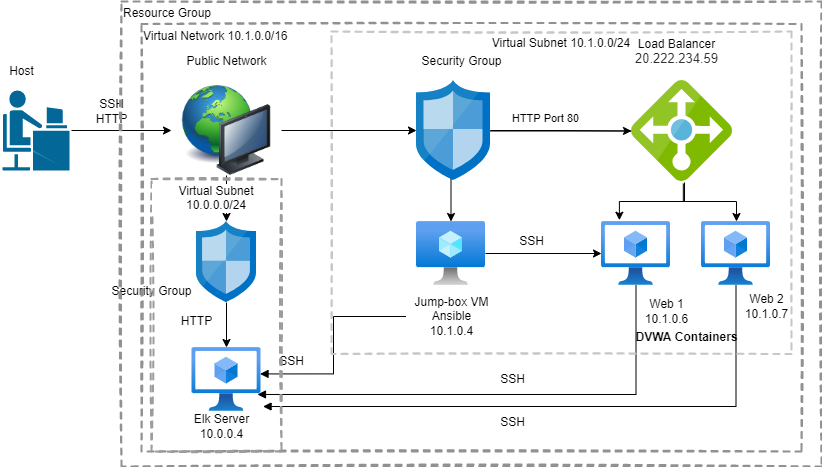

The diagram above was exported from draw.io. Its source (the exported page's mxGraphModel, read from the mxfile embedded in the PNG):
<mxGraphModel dx="1038" dy="649" grid="1" gridSize="10" guides="1" tooltips="1" connect="1" arrows="1" fold="1" page="1" pageScale="1" pageWidth="980" pageHeight="690" math="0" shadow="0">
  <root>
    <mxCell id="0" />
    <mxCell id="1" parent="0" />
    <mxCell id="AliA5fw3jf4IeU8cdq8I-28" value="" style="edgeStyle=orthogonalEdgeStyle;rounded=0;orthogonalLoop=1;jettySize=auto;html=1;" parent="1" source="AliA5fw3jf4IeU8cdq8I-1" target="AliA5fw3jf4IeU8cdq8I-7" edge="1">
      <mxGeometry relative="1" as="geometry" />
    </mxCell>
    <mxCell id="AliA5fw3jf4IeU8cdq8I-1" value="" style="shape=mxgraph.cisco.people.androgenous_person;sketch=0;html=1;pointerEvents=1;dashed=0;fillColor=#036897;strokeColor=#ffffff;strokeWidth=2;verticalLabelPosition=bottom;verticalAlign=top;align=center;outlineConnect=0;" parent="1" vertex="1">
      <mxGeometry x="10" y="218" width="69" height="82" as="geometry" />
    </mxCell>
    <mxCell id="AliA5fw3jf4IeU8cdq8I-2" value="Host" style="text;html=1;resizable=0;autosize=1;align=center;verticalAlign=middle;points=[];fillColor=none;strokeColor=none;rounded=0;" parent="1" vertex="1">
      <mxGeometry x="10" y="190" width="40" height="20" as="geometry" />
    </mxCell>
    <mxCell id="AliA5fw3jf4IeU8cdq8I-29" value="" style="edgeStyle=orthogonalEdgeStyle;rounded=0;orthogonalLoop=1;jettySize=auto;html=1;" parent="1" source="AliA5fw3jf4IeU8cdq8I-7" target="AliA5fw3jf4IeU8cdq8I-13" edge="1">
      <mxGeometry relative="1" as="geometry" />
    </mxCell>
    <mxCell id="AliA5fw3jf4IeU8cdq8I-62" value="" style="edgeStyle=orthogonalEdgeStyle;rounded=0;sketch=0;orthogonalLoop=1;jettySize=auto;html=1;" parent="1" source="AliA5fw3jf4IeU8cdq8I-7" target="AliA5fw3jf4IeU8cdq8I-46" edge="1">
      <mxGeometry relative="1" as="geometry" />
    </mxCell>
    <mxCell id="AliA5fw3jf4IeU8cdq8I-7" value="" style="image;html=1;image=img/lib/clip_art/computers/Network_128x128.png" parent="1" vertex="1">
      <mxGeometry x="180" y="214" width="110" height="90" as="geometry" />
    </mxCell>
    <mxCell id="AliA5fw3jf4IeU8cdq8I-9" value="Public Network" style="text;html=1;resizable=0;autosize=1;align=center;verticalAlign=middle;points=[];fillColor=none;strokeColor=none;rounded=0;" parent="1" vertex="1">
      <mxGeometry x="185" y="180" width="100" height="20" as="geometry" />
    </mxCell>
    <mxCell id="AliA5fw3jf4IeU8cdq8I-48" value="" style="edgeStyle=orthogonalEdgeStyle;rounded=0;orthogonalLoop=1;jettySize=auto;html=1;" parent="1" source="AliA5fw3jf4IeU8cdq8I-12" target="AliA5fw3jf4IeU8cdq8I-31" edge="1">
      <mxGeometry relative="1" as="geometry" />
    </mxCell>
    <mxCell id="AliA5fw3jf4IeU8cdq8I-60" value="" style="edgeStyle=orthogonalEdgeStyle;rounded=0;orthogonalLoop=1;jettySize=auto;html=1;exitX=0.513;exitY=1.021;exitDx=0;exitDy=0;exitPerimeter=0;sketch=0;" parent="1" source="AliA5fw3jf4IeU8cdq8I-12" target="AliA5fw3jf4IeU8cdq8I-35" edge="1">
      <mxGeometry relative="1" as="geometry">
        <mxPoint x="640" y="340" as="sourcePoint" />
        <Array as="points">
          <mxPoint x="692" y="330" />
          <mxPoint x="745" y="330" />
        </Array>
      </mxGeometry>
    </mxCell>
    <mxCell id="AliA5fw3jf4IeU8cdq8I-12" value="" style="sketch=0;aspect=fixed;html=1;points=[];align=center;image;fontSize=12;image=img/lib/mscae/Load_Balancer_feature.svg;" parent="1" vertex="1">
      <mxGeometry x="640" y="209" width="101" height="101" as="geometry" />
    </mxCell>
    <mxCell id="AliA5fw3jf4IeU8cdq8I-17" value="Load Balancer&lt;br&gt;&lt;div style=&quot;text-align: left&quot;&gt;&lt;font color=&quot;#323130&quot;&gt;&lt;span style=&quot;font-size: 13px ; background-color: rgb(255 , 255 , 255)&quot;&gt;20.222.234.59&lt;/span&gt;&lt;/font&gt;&lt;/div&gt;" style="text;html=1;resizable=0;autosize=1;align=center;verticalAlign=middle;points=[];fillColor=none;strokeColor=none;rounded=0;" parent="1" vertex="1">
      <mxGeometry x="635" y="165" width="100" height="30" as="geometry" />
    </mxCell>
    <mxCell id="AliA5fw3jf4IeU8cdq8I-18" value="Security Group" style="text;html=1;resizable=0;autosize=1;align=center;verticalAlign=middle;points=[];fillColor=none;strokeColor=none;rounded=0;" parent="1" vertex="1">
      <mxGeometry x="420" y="180" width="100" height="20" as="geometry" />
    </mxCell>
    <mxCell id="AliA5fw3jf4IeU8cdq8I-36" value="" style="edgeStyle=orthogonalEdgeStyle;rounded=0;orthogonalLoop=1;jettySize=auto;html=1;" parent="1" source="AliA5fw3jf4IeU8cdq8I-31" target="AliA5fw3jf4IeU8cdq8I-34" edge="1">
      <mxGeometry relative="1" as="geometry" />
    </mxCell>
    <mxCell id="AliA5fw3jf4IeU8cdq8I-31" value="" style="aspect=fixed;html=1;points=[];align=center;image;fontSize=12;image=img/lib/azure2/compute/Virtual_Machine.svg;" parent="1" vertex="1">
      <mxGeometry x="425" y="350.00000000000006" width="69" height="64" as="geometry" />
    </mxCell>
    <mxCell id="AliA5fw3jf4IeU8cdq8I-73" style="edgeStyle=orthogonalEdgeStyle;rounded=0;sketch=0;orthogonalLoop=1;jettySize=auto;html=1;entryX=0.986;entryY=0.413;entryDx=0;entryDy=0;entryPerimeter=0;startArrow=none;startFill=0;endArrow=block;endFill=1;" parent="1" source="AliA5fw3jf4IeU8cdq8I-33" target="AliA5fw3jf4IeU8cdq8I-63" edge="1">
      <mxGeometry relative="1" as="geometry" />
    </mxCell>
    <mxCell id="AliA5fw3jf4IeU8cdq8I-33" value="Jump-box VM&lt;br&gt;Ansible&lt;br&gt;10.1.0.4" style="text;html=1;resizable=0;autosize=1;align=center;verticalAlign=middle;points=[];fillColor=none;strokeColor=none;rounded=0;" parent="1" vertex="1">
      <mxGeometry x="414.5" y="420" width="90" height="50" as="geometry" />
    </mxCell>
    <mxCell id="AliA5fw3jf4IeU8cdq8I-77" style="edgeStyle=orthogonalEdgeStyle;rounded=0;sketch=0;orthogonalLoop=1;jettySize=auto;html=1;entryX=0.949;entryY=0.734;entryDx=0;entryDy=0;entryPerimeter=0;startArrow=none;startFill=0;endArrow=block;endFill=1;" parent="1" source="AliA5fw3jf4IeU8cdq8I-34" target="AliA5fw3jf4IeU8cdq8I-63" edge="1">
      <mxGeometry relative="1" as="geometry">
        <Array as="points">
          <mxPoint x="645" y="523" />
        </Array>
      </mxGeometry>
    </mxCell>
    <mxCell id="AliA5fw3jf4IeU8cdq8I-84" value="SSH" style="edgeLabel;html=1;align=center;verticalAlign=middle;resizable=0;points=[];fontSize=12;" parent="AliA5fw3jf4IeU8cdq8I-77" vertex="1" connectable="0">
      <mxGeometry x="-0.0068" y="-7" relative="1" as="geometry">
        <mxPoint x="9" y="-8" as="offset" />
      </mxGeometry>
    </mxCell>
    <mxCell id="AliA5fw3jf4IeU8cdq8I-34" value="" style="aspect=fixed;html=1;points=[];align=center;image;fontSize=12;image=img/lib/azure2/compute/Virtual_Machines_Classic.svg;sketch=1;" parent="1" vertex="1">
      <mxGeometry x="610" y="350" width="69" height="64" as="geometry" />
    </mxCell>
    <mxCell id="AliA5fw3jf4IeU8cdq8I-38" value="Web 1&lt;br&gt;10.1.0.6" style="text;html=1;resizable=0;autosize=1;align=center;verticalAlign=middle;points=[];fillColor=none;strokeColor=none;rounded=0;" parent="1" vertex="1">
      <mxGeometry x="645" y="425" width="60" height="30" as="geometry" />
    </mxCell>
    <mxCell id="AliA5fw3jf4IeU8cdq8I-39" value="Web 2&lt;br&gt;10.1.0.7" style="text;html=1;resizable=0;autosize=1;align=center;verticalAlign=middle;points=[];fillColor=none;strokeColor=none;rounded=0;" parent="1" vertex="1">
      <mxGeometry x="745" y="420" width="60" height="30" as="geometry" />
    </mxCell>
    <mxCell id="AliA5fw3jf4IeU8cdq8I-47" value="" style="edgeStyle=orthogonalEdgeStyle;rounded=0;orthogonalLoop=1;jettySize=auto;html=1;" parent="1" source="AliA5fw3jf4IeU8cdq8I-13" target="AliA5fw3jf4IeU8cdq8I-12" edge="1">
      <mxGeometry relative="1" as="geometry" />
    </mxCell>
    <mxCell id="AliA5fw3jf4IeU8cdq8I-76" value="HTTP Port 80" style="edgeLabel;html=1;align=center;verticalAlign=middle;resizable=0;points=[];" parent="AliA5fw3jf4IeU8cdq8I-47" vertex="1" connectable="0">
      <mxGeometry x="-0.2323" y="13" relative="1" as="geometry">
        <mxPoint as="offset" />
      </mxGeometry>
    </mxCell>
    <mxCell id="AliA5fw3jf4IeU8cdq8I-13" value="" style="sketch=0;aspect=fixed;html=1;points=[];align=center;image;fontSize=12;image=img/lib/mscae/Network_Security_Groups_Classic.svg;" parent="1" vertex="1">
      <mxGeometry x="425" y="209" width="74" height="100" as="geometry" />
    </mxCell>
    <mxCell id="AliA5fw3jf4IeU8cdq8I-65" value="" style="edgeStyle=orthogonalEdgeStyle;rounded=0;sketch=0;orthogonalLoop=1;jettySize=auto;html=1;" parent="1" source="AliA5fw3jf4IeU8cdq8I-46" target="AliA5fw3jf4IeU8cdq8I-63" edge="1">
      <mxGeometry relative="1" as="geometry" />
    </mxCell>
    <mxCell id="AliA5fw3jf4IeU8cdq8I-46" value="" style="sketch=0;aspect=fixed;html=1;points=[];align=center;image;fontSize=12;image=img/lib/mscae/Network_Security_Groups_Classic.svg;" parent="1" vertex="1">
      <mxGeometry x="205" y="350" width="60" height="81.08" as="geometry" />
    </mxCell>
    <mxCell id="AliA5fw3jf4IeU8cdq8I-78" style="edgeStyle=orthogonalEdgeStyle;rounded=0;sketch=0;orthogonalLoop=1;jettySize=auto;html=1;entryX=1.03;entryY=0.922;entryDx=0;entryDy=0;entryPerimeter=0;startArrow=none;startFill=0;endArrow=block;endFill=1;" parent="1" source="AliA5fw3jf4IeU8cdq8I-35" target="AliA5fw3jf4IeU8cdq8I-63" edge="1">
      <mxGeometry relative="1" as="geometry">
        <Array as="points">
          <mxPoint x="745" y="535" />
        </Array>
      </mxGeometry>
    </mxCell>
    <mxCell id="AliA5fw3jf4IeU8cdq8I-85" value="SSH" style="edgeLabel;html=1;align=center;verticalAlign=middle;resizable=0;points=[];fontSize=12;" parent="AliA5fw3jf4IeU8cdq8I-78" vertex="1" connectable="0">
      <mxGeometry x="0.1116" y="6" relative="1" as="geometry">
        <mxPoint x="-15" y="9" as="offset" />
      </mxGeometry>
    </mxCell>
    <mxCell id="AliA5fw3jf4IeU8cdq8I-35" value="" style="aspect=fixed;html=1;points=[];align=center;image;fontSize=12;image=img/lib/azure2/compute/Virtual_Machines_Classic.svg;sketch=1;" parent="1" vertex="1">
      <mxGeometry x="710" y="350" width="69" height="64" as="geometry" />
    </mxCell>
    <mxCell id="AliA5fw3jf4IeU8cdq8I-61" value="" style="edgeStyle=orthogonalEdgeStyle;rounded=0;orthogonalLoop=1;jettySize=auto;html=1;exitX=0.525;exitY=1.01;exitDx=0;exitDy=0;exitPerimeter=0;sketch=0;entryX=0.259;entryY=-0.02;entryDx=0;entryDy=0;entryPerimeter=0;" parent="1" source="AliA5fw3jf4IeU8cdq8I-12" target="AliA5fw3jf4IeU8cdq8I-34" edge="1">
      <mxGeometry relative="1" as="geometry">
        <mxPoint x="650" y="310" as="sourcePoint" />
        <mxPoint x="703.1869999999999" y="347.8789999999999" as="targetPoint" />
        <Array as="points">
          <mxPoint x="693" y="330" />
          <mxPoint x="628" y="330" />
        </Array>
      </mxGeometry>
    </mxCell>
    <mxCell id="AliA5fw3jf4IeU8cdq8I-63" value="" style="aspect=fixed;html=1;points=[];align=center;image;fontSize=12;image=img/lib/azure2/compute/Virtual_Machines_Classic.svg;sketch=1;" parent="1" vertex="1">
      <mxGeometry x="200.5" y="476" width="69" height="64" as="geometry" />
    </mxCell>
    <mxCell id="AliA5fw3jf4IeU8cdq8I-71" value="Security Group" style="text;html=1;align=center;verticalAlign=middle;resizable=0;points=[];autosize=1;strokeColor=none;fillColor=none;" parent="1" vertex="1">
      <mxGeometry x="110" y="410" width="100" height="20" as="geometry" />
    </mxCell>
    <mxCell id="AliA5fw3jf4IeU8cdq8I-72" value="Elk Server&lt;br&gt;10.0.0.4" style="text;html=1;align=center;verticalAlign=middle;resizable=0;points=[];autosize=1;strokeColor=none;fillColor=none;" parent="1" vertex="1">
      <mxGeometry x="195" y="540" width="70" height="30" as="geometry" />
    </mxCell>
    <mxCell id="AliA5fw3jf4IeU8cdq8I-75" value="SSH&lt;br&gt;HTTP" style="text;html=1;align=center;verticalAlign=middle;resizable=0;points=[];autosize=1;strokeColor=none;fillColor=none;" parent="1" vertex="1">
      <mxGeometry x="95" y="225" width="50" height="30" as="geometry" />
    </mxCell>
    <mxCell id="AliA5fw3jf4IeU8cdq8I-79" value="DVWA Containers" style="text;html=1;align=center;verticalAlign=middle;resizable=0;points=[];autosize=1;strokeColor=none;fillColor=none;fontSize=12;fontStyle=1" parent="1" vertex="1">
      <mxGeometry x="635" y="456" width="120" height="20" as="geometry" />
    </mxCell>
    <mxCell id="AliA5fw3jf4IeU8cdq8I-81" value="SSH" style="text;html=1;align=center;verticalAlign=middle;resizable=0;points=[];autosize=1;strokeColor=none;fillColor=none;fontSize=12;" parent="1" vertex="1">
      <mxGeometry x="520" y="360" width="40" height="20" as="geometry" />
    </mxCell>
    <mxCell id="AliA5fw3jf4IeU8cdq8I-82" value="SSH" style="text;html=1;align=center;verticalAlign=middle;resizable=0;points=[];autosize=1;strokeColor=none;fillColor=none;fontSize=12;" parent="1" vertex="1">
      <mxGeometry x="280" y="480" width="40" height="20" as="geometry" />
    </mxCell>
    <mxCell id="AliA5fw3jf4IeU8cdq8I-83" value="HTTP" style="text;html=1;align=center;verticalAlign=middle;resizable=0;points=[];autosize=1;strokeColor=none;fillColor=none;fontSize=12;" parent="1" vertex="1">
      <mxGeometry x="180" y="440" width="50" height="20" as="geometry" />
    </mxCell>
    <mxCell id="AliA5fw3jf4IeU8cdq8I-86" value="Resource Group" style="fontStyle=0;verticalAlign=top;align=left;spacingTop=-2;fillColor=none;rounded=0;whiteSpace=wrap;html=1;strokeColor=#919191;strokeWidth=2;dashed=1;container=1;collapsible=0;expand=0;recursiveResize=0;labelBackgroundColor=#FFFFFF;sketch=1;fontSize=12;" parent="1" vertex="1">
      <mxGeometry x="130" y="130" width="700" height="465" as="geometry" />
    </mxCell>
    <mxCell id="AliA5fw3jf4IeU8cdq8I-87" value="Virtual Network 10.1.0.0/16" style="fontStyle=0;verticalAlign=top;align=left;spacingTop=-2;fillColor=none;rounded=0;whiteSpace=wrap;html=1;strokeColor=#919191;strokeWidth=2;dashed=1;container=1;collapsible=0;expand=0;recursiveResize=0;labelBackgroundColor=#FFFFFF;sketch=1;fontSize=12;" parent="AliA5fw3jf4IeU8cdq8I-86" vertex="1">
      <mxGeometry x="20" y="22.5" width="660" height="427.5" as="geometry" />
    </mxCell>
    <mxCell id="AliA5fw3jf4IeU8cdq8I-88" value="Virtual Subnet 10.1.0.0/24" style="fontStyle=0;verticalAlign=top;align=center;spacingTop=-2;fillColor=none;rounded=0;whiteSpace=wrap;html=1;strokeColor=#C7C7C7;strokeWidth=2;container=1;collapsible=0;expand=0;recursiveResize=0;labelBackgroundColor=#FFFFFF;sketch=1;fontSize=12;dashed=1;" parent="AliA5fw3jf4IeU8cdq8I-87" vertex="1">
      <mxGeometry x="190" y="7.5" width="460" height="322.5" as="geometry" />
    </mxCell>
    <mxCell id="AliA5fw3jf4IeU8cdq8I-89" value="Virtual Subnet 10.0.0.0/24" style="fontStyle=0;verticalAlign=top;align=center;spacingTop=-2;fillColor=none;rounded=0;whiteSpace=wrap;html=1;strokeColor=#9C9C9C;strokeWidth=2;container=1;collapsible=0;expand=0;recursiveResize=0;labelBackgroundColor=#FFFFFF;sketch=1;fontSize=12;dashed=1;" parent="AliA5fw3jf4IeU8cdq8I-87" vertex="1">
      <mxGeometry x="10" y="155" width="130" height="272.5" as="geometry" />
    </mxCell>
  </root>
</mxGraphModel>